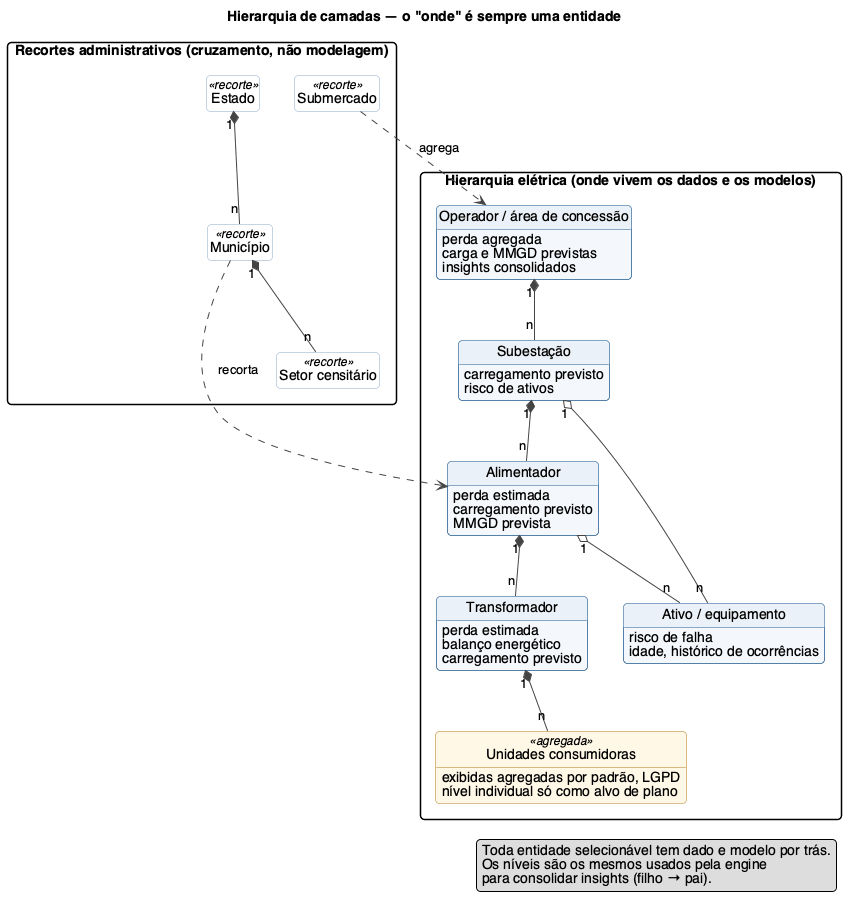

The diagram above was rendered by PlantUML. Its source (embedded in the PNG):
@startuml hierarquia-camadas
title Hierarquia de camadas — o "onde" é sempre uma entidade

skinparam defaultFontName Helvetica
skinparam shadowing false
skinparam roundcorner 8
skinparam ArrowColor #444444
skinparam packageStyle rectangle
skinparam class {
  BackgroundColor #F4F8FC
  BorderColor #1C568C
  HeaderBackgroundColor #EAF1F8
}
skinparam class<<agregada>> {
  BackgroundColor #FFF8E6
  BorderColor #B07A1A
}
skinparam class<<recorte>> {
  BackgroundColor #FFFFFF
  BorderColor #8AA9C7
}
hide circle
hide methods
hide empty members

package "Hierarquia elétrica (onde vivem os dados e os modelos)" {
  class "Operador / área de concessão" as op {
    perda agregada
    carga e MMGD previstas
    insights consolidados
  }
  class "Subestação" as se {
    carregamento previsto
    risco de ativos
  }
  class "Alimentador" as al {
    perda estimada
    carregamento previsto
    MMGD prevista
  }
  class "Transformador" as tr {
    perda estimada
    balanço energético
    carregamento previsto
  }
  class "Unidades consumidoras" as uc <<agregada>> {
    exibidas agregadas por padrão, LGPD
    nível individual só como alvo de plano
  }
  class "Ativo / equipamento" as at {
    risco de falha
    idade, histórico de ocorrências
  }
}

package "Recortes administrativos (cruzamento, não modelagem)" {
  class "Estado" as uf <<recorte>>
  class "Município" as mun <<recorte>>
  class "Setor censitário" as set <<recorte>>
  class "Submercado" as sub <<recorte>>
}

op "1" *-- "n" se
se "1" *-- "n" al
al "1" *-- "n" tr
tr "1" *-- "n" uc
se "1" o-- "n" at
al "1" o-- "n" at

uf "1" *-- "n" mun
mun "1" *-- "n" set

mun ..> al : recorta
sub ..> op : agrega

legend right
  Toda entidade selecionável tem dado e modelo por trás.
  Os níveis são os mesmos usados pela engine
  para consolidar insights (filho → pai).
end legend
@enduml